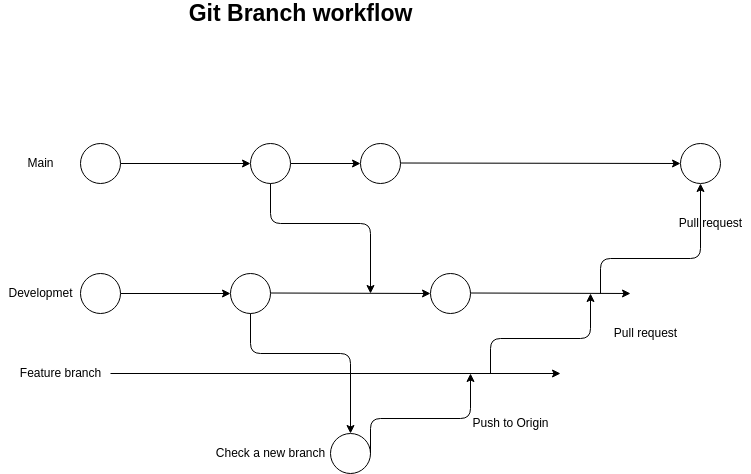

The diagram above was exported from draw.io. Its source (the exported page's mxGraphModel, read from the mxfile embedded in the PNG):
<mxGraphModel dx="550" dy="65" grid="0" gridSize="10" guides="1" tooltips="1" connect="1" arrows="1" fold="1" page="1" pageScale="1" pageWidth="850" pageHeight="1100" math="0" shadow="0">
  <root>
    <mxCell id="0" />
    <mxCell id="1" parent="0" />
    <mxCell id="9" value="" style="edgeStyle=none;html=1;" parent="1" source="5" target="7" edge="1">
      <mxGeometry relative="1" as="geometry" />
    </mxCell>
    <mxCell id="5" value="" style="ellipse;whiteSpace=wrap;html=1;aspect=fixed;" parent="1" vertex="1">
      <mxGeometry x="90" y="330" width="40" height="40" as="geometry" />
    </mxCell>
    <mxCell id="7" value="" style="ellipse;whiteSpace=wrap;html=1;aspect=fixed;" parent="1" vertex="1">
      <mxGeometry x="240" y="330" width="40" height="40" as="geometry" />
    </mxCell>
    <mxCell id="15" value="" style="edgeStyle=none;html=1;" parent="1" source="13" target="14" edge="1">
      <mxGeometry relative="1" as="geometry" />
    </mxCell>
    <mxCell id="13" value="" style="ellipse;whiteSpace=wrap;html=1;aspect=fixed;" parent="1" vertex="1">
      <mxGeometry x="260" y="200" width="40" height="40" as="geometry" />
    </mxCell>
    <mxCell id="14" value="" style="ellipse;whiteSpace=wrap;html=1;aspect=fixed;" parent="1" vertex="1">
      <mxGeometry x="370" y="200" width="40" height="40" as="geometry" />
    </mxCell>
    <mxCell id="17" style="edgeStyle=none;html=1;" parent="1" source="16" target="13" edge="1">
      <mxGeometry relative="1" as="geometry" />
    </mxCell>
    <mxCell id="16" value="" style="ellipse;whiteSpace=wrap;html=1;aspect=fixed;" parent="1" vertex="1">
      <mxGeometry x="90" y="200" width="40" height="40" as="geometry" />
    </mxCell>
    <mxCell id="20" value="" style="endArrow=classic;html=1;edgeStyle=elbowEdgeStyle;entryX=0.5;entryY=0;entryDx=0;entryDy=0;elbow=vertical;exitX=0.5;exitY=1;exitDx=0;exitDy=0;" parent="1" source="7" target="22" edge="1">
      <mxGeometry width="50" height="50" relative="1" as="geometry">
        <mxPoint x="350" y="480" as="sourcePoint" />
        <mxPoint x="240" y="430" as="targetPoint" />
        <Array as="points">
          <mxPoint x="240" y="410" />
        </Array>
      </mxGeometry>
    </mxCell>
    <mxCell id="22" value="" style="ellipse;whiteSpace=wrap;html=1;aspect=fixed;" parent="1" vertex="1">
      <mxGeometry x="340" y="490" width="40" height="40" as="geometry" />
    </mxCell>
    <mxCell id="24" value="" style="endArrow=classic;html=1;edgeStyle=elbowEdgeStyle;elbow=vertical;exitX=0.5;exitY=1;exitDx=0;exitDy=0;" parent="1" edge="1">
      <mxGeometry width="50" height="50" relative="1" as="geometry">
        <mxPoint x="280" y="240" as="sourcePoint" />
        <mxPoint x="380" y="350" as="targetPoint" />
        <Array as="points">
          <mxPoint x="260" y="280" />
        </Array>
      </mxGeometry>
    </mxCell>
    <mxCell id="27" value="" style="ellipse;whiteSpace=wrap;html=1;aspect=fixed;" parent="1" vertex="1">
      <mxGeometry x="440" y="330" width="40" height="40" as="geometry" />
    </mxCell>
    <mxCell id="32" value="" style="endArrow=classic;html=1;shape=flexArrow;elbow=vertical;strokeColor=none;" parent="1" edge="1">
      <mxGeometry width="50" height="50" relative="1" as="geometry">
        <mxPoint x="370" y="360" as="sourcePoint" />
        <mxPoint x="420" y="310" as="targetPoint" />
      </mxGeometry>
    </mxCell>
    <mxCell id="33" value="" style="edgeStyle=none;html=1;entryX=0;entryY=0.5;entryDx=0;entryDy=0;" parent="1" target="27" edge="1">
      <mxGeometry relative="1" as="geometry">
        <mxPoint x="280" y="349.5" as="sourcePoint" />
        <mxPoint x="390" y="349.5" as="targetPoint" />
      </mxGeometry>
    </mxCell>
    <mxCell id="35" value="" style="endArrow=classic;html=1;edgeStyle=elbowEdgeStyle;elbow=vertical;exitX=1;exitY=0.5;exitDx=0;exitDy=0;" parent="1" source="22" edge="1">
      <mxGeometry width="50" height="50" relative="1" as="geometry">
        <mxPoint x="425" y="435" as="sourcePoint" />
        <mxPoint x="480" y="430" as="targetPoint" />
        <Array as="points">
          <mxPoint x="405" y="475" />
        </Array>
      </mxGeometry>
    </mxCell>
    <mxCell id="36" value="" style="ellipse;whiteSpace=wrap;html=1;aspect=fixed;" parent="1" vertex="1">
      <mxGeometry x="690" y="200" width="40" height="40" as="geometry" />
    </mxCell>
    <mxCell id="37" value="" style="edgeStyle=none;html=1;entryX=0;entryY=0.5;entryDx=0;entryDy=0;" parent="1" target="36" edge="1">
      <mxGeometry relative="1" as="geometry">
        <mxPoint x="410" y="219.5" as="sourcePoint" />
        <mxPoint x="480" y="219.5" as="targetPoint" />
      </mxGeometry>
    </mxCell>
    <mxCell id="39" value="Main" style="text;html=1;align=center;verticalAlign=middle;resizable=0;points=[];autosize=1;strokeColor=none;fillColor=none;" parent="1" vertex="1">
      <mxGeometry x="30" y="210" width="40" height="20" as="geometry" />
    </mxCell>
    <mxCell id="40" value="Feature branch" style="text;html=1;align=center;verticalAlign=middle;resizable=0;points=[];autosize=1;strokeColor=none;fillColor=none;" parent="1" vertex="1">
      <mxGeometry x="20" y="420" width="100" height="20" as="geometry" />
    </mxCell>
    <mxCell id="41" value="Developmet" style="text;html=1;align=center;verticalAlign=middle;resizable=0;points=[];autosize=1;strokeColor=none;fillColor=none;" parent="1" vertex="1">
      <mxGeometry x="10" y="340" width="80" height="20" as="geometry" />
    </mxCell>
    <mxCell id="42" value="" style="edgeStyle=none;html=1;" parent="1" edge="1">
      <mxGeometry relative="1" as="geometry">
        <mxPoint x="120" y="430" as="sourcePoint" />
        <mxPoint x="570" y="430" as="targetPoint" />
      </mxGeometry>
    </mxCell>
    <mxCell id="43" value="Check a new branch" style="text;html=1;align=center;verticalAlign=middle;resizable=0;points=[];autosize=1;strokeColor=none;fillColor=none;" parent="1" vertex="1">
      <mxGeometry x="220" y="500" width="120" height="20" as="geometry" />
    </mxCell>
    <mxCell id="44" value="" style="endArrow=classic;html=1;edgeStyle=elbowEdgeStyle;elbow=vertical;exitX=1;exitY=0.5;exitDx=0;exitDy=0;" parent="1" edge="1">
      <mxGeometry width="50" height="50" relative="1" as="geometry">
        <mxPoint x="500" y="430" as="sourcePoint" />
        <mxPoint x="600" y="350" as="targetPoint" />
        <Array as="points">
          <mxPoint x="525" y="395" />
        </Array>
      </mxGeometry>
    </mxCell>
    <mxCell id="45" value="" style="edgeStyle=none;html=1;entryX=0;entryY=0.5;entryDx=0;entryDy=0;" parent="1" edge="1">
      <mxGeometry relative="1" as="geometry">
        <mxPoint x="480" y="349.5" as="sourcePoint" />
        <mxPoint x="640" y="350" as="targetPoint" />
      </mxGeometry>
    </mxCell>
    <mxCell id="46" value="" style="endArrow=classic;html=1;edgeStyle=elbowEdgeStyle;elbow=vertical;exitX=1;exitY=0.5;exitDx=0;exitDy=0;entryX=0.5;entryY=1;entryDx=0;entryDy=0;" parent="1" target="36" edge="1">
      <mxGeometry width="50" height="50" relative="1" as="geometry">
        <mxPoint x="610" y="350" as="sourcePoint" />
        <mxPoint x="710" y="270" as="targetPoint" />
        <Array as="points">
          <mxPoint x="635" y="315" />
        </Array>
      </mxGeometry>
    </mxCell>
    <mxCell id="47" value="Push to Origin" style="text;html=1;align=center;verticalAlign=middle;resizable=0;points=[];autosize=1;strokeColor=none;fillColor=none;" parent="1" vertex="1">
      <mxGeometry x="475" y="470" width="90" height="20" as="geometry" />
    </mxCell>
    <mxCell id="48" value="Pull request" style="text;html=1;align=center;verticalAlign=middle;resizable=0;points=[];autosize=1;strokeColor=none;fillColor=none;" parent="1" vertex="1">
      <mxGeometry x="615" y="380" width="80" height="20" as="geometry" />
    </mxCell>
    <mxCell id="49" value="Pull request" style="text;html=1;align=center;verticalAlign=middle;resizable=0;points=[];autosize=1;strokeColor=none;fillColor=none;" parent="1" vertex="1">
      <mxGeometry x="680" y="270" width="80" height="20" as="geometry" />
    </mxCell>
    <mxCell id="50" value="&lt;font size=&quot;1&quot;&gt;&lt;b style=&quot;font-size: 23px&quot;&gt;Git Branch workflow&lt;/b&gt;&lt;/font&gt;" style="text;html=1;align=center;verticalAlign=middle;resizable=0;points=[];autosize=1;strokeColor=none;fillColor=none;" parent="1" vertex="1">
      <mxGeometry x="190" y="60" width="240" height="20" as="geometry" />
    </mxCell>
  </root>
</mxGraphModel>